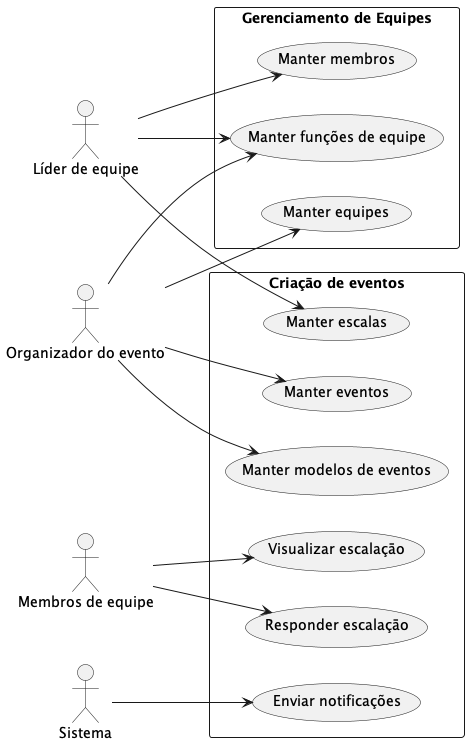

The diagram above was rendered by PlantUML. Its source (embedded in the PNG):
@startuml
left to right direction
actor "Organizador do evento" as organizador
actor "Líder de equipe" as lider
actor "Membros de equipe" as membro
actor "Sistema" as sistema

rectangle "Gerenciamento de Equipes" {
  usecase "Manter equipes" as manter_equipes
  usecase "Manter funções de equipe" as manter_funcoes_equipe
  usecase "Manter membros" as manter_membros
}

rectangle "Criaçāo de eventos" {
  usecase "Manter modelos de eventos" as manter_modelos_evento
  usecase "Manter eventos" as manter_eventos
  usecase "Manter escalas" as manter_escalas
  usecase "Visualizar escalaçāo" as visualizar_escalas
  usecase "Responder escalaçāo" as responder_escalas
  usecase "Enviar notificações" as enviar_notificacoes

}

organizador --> manter_equipes
organizador -> manter_funcoes_equipe
organizador --> manter_modelos_evento
organizador --> manter_eventos

lider --> manter_funcoes_equipe
lider --> manter_membros
lider --> manter_escalas

membro --> visualizar_escalas
membro --> responder_escalas

sistema --> enviar_notificacoes

@enduml